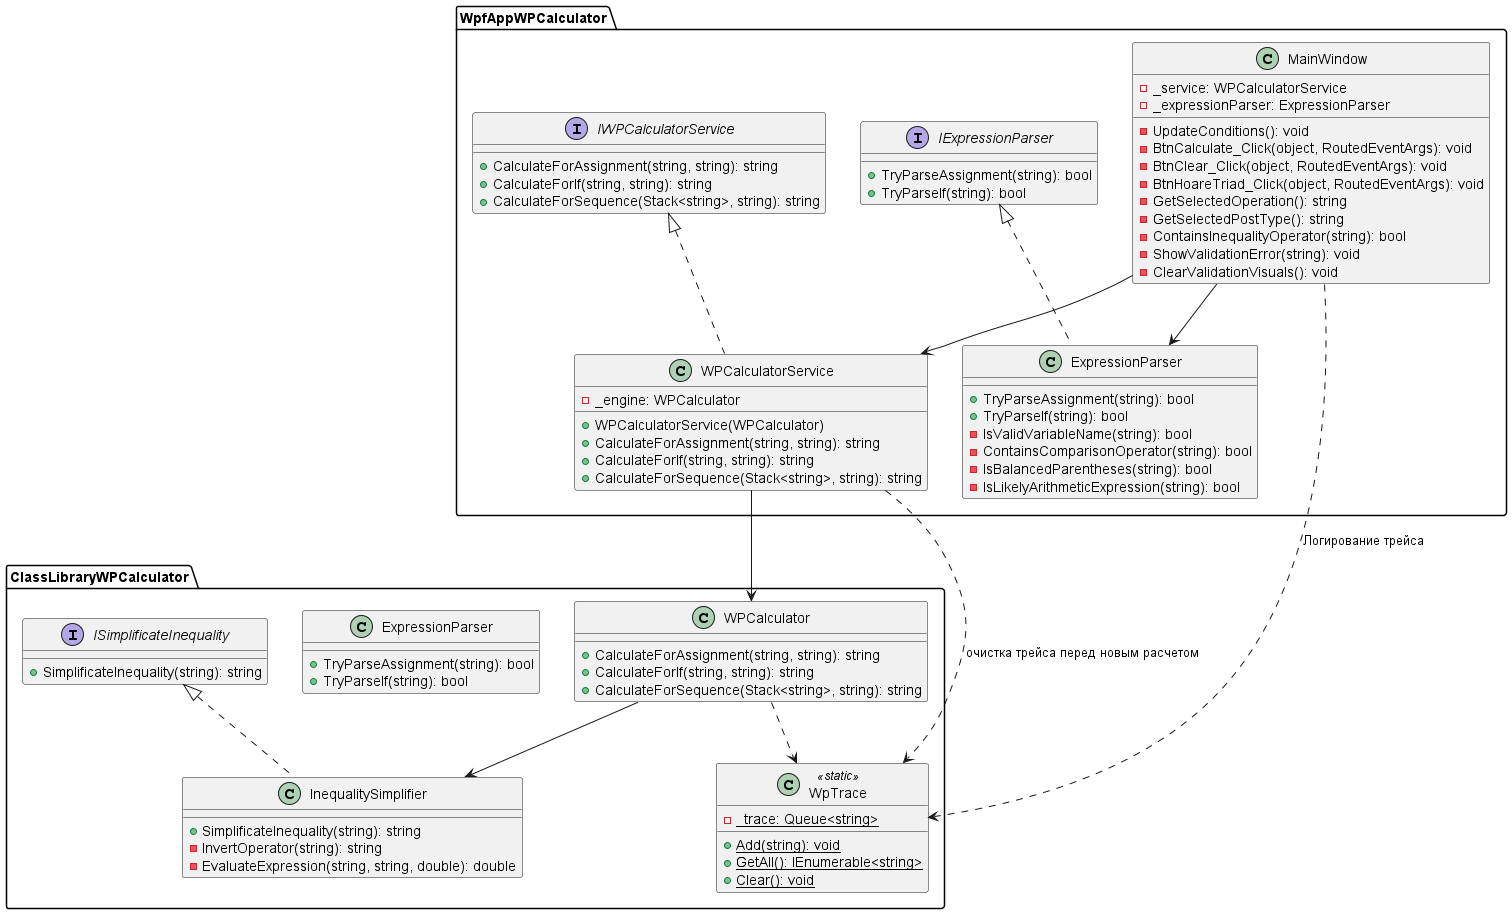

The diagram above was rendered by PlantUML. Its source (embedded in the PNG):
@startuml

' Base Class Library
package "ClassLibraryWPCalculator" {
    class WPCalculator {
        + CalculateForAssignment(string, string): string
        + CalculateForIf(string, string): string
        + CalculateForSequence(Stack<string>, string): string
    }

    class ExpressionParser {
        + TryParseAssignment(string): bool
        + TryParseIf(string): bool
    }

    interface ISimplificateInequality {
        + SimplificateInequality(string): string
    }

    class InequalitySimplifier implements ISimplificateInequality {
        + SimplificateInequality(string): string
        - InvertOperator(string): string
        - EvaluateExpression(string, string, double): double
    }

    class WpTrace <<static>> {
        - {static} _trace: Queue<string>
        + {static} Add(string): void
        + {static} GetAll(): IEnumerable<string>
        + {static} Clear(): void
    }
}

' WPF Application
package "WpfAppWPCalculator" {
    class MainWindow {
        - _service: WPCalculatorService
        - _expressionParser: ExpressionParser
        - UpdateConditions(): void
        - BtnCalculate_Click(object, RoutedEventArgs): void
        - BtnClear_Click(object, RoutedEventArgs): void
        - BtnHoareTriad_Click(object, RoutedEventArgs): void
        - GetSelectedOperation(): string
        - GetSelectedPostType(): string
        - ContainsInequalityOperator(string): bool
        - ShowValidationError(string): void
        - ClearValidationVisuals(): void
    }

    interface IWPCalculatorService {
        + CalculateForAssignment(string, string): string
        + CalculateForIf(string, string): string
        + CalculateForSequence(Stack<string>, string): string
    }

    class WPCalculatorService implements IWPCalculatorService {
        - _engine: WPCalculator
        + WPCalculatorService(WPCalculator)
        + CalculateForAssignment(string, string): string
        + CalculateForIf(string, string): string
        + CalculateForSequence(Stack<string>, string): string
    }

    interface IExpressionParser {
        + TryParseAssignment(string): bool
        + TryParseIf(string): bool
    }

    class "ExpressionParser" as WpfExpressionParser implements IExpressionParser {
        + TryParseAssignment(string): bool
        + TryParseIf(string): bool
        - IsValidVariableName(string): bool
        - ContainsComparisonOperator(string): bool
        - IsBalancedParentheses(string): bool
        - IsLikelyArithmeticExpression(string): bool
    }
}

' Relationships
MainWindow --> WPCalculatorService
MainWindow --> WpfExpressionParser
MainWindow ..> WpTrace : Логирование трейса

WPCalculatorService --> WPCalculator
WPCalculatorService ..> WpTrace : очистка трейса перед новым расчетом

WPCalculator --> InequalitySimplifier
WPCalculator ..> WpTrace

@enduml